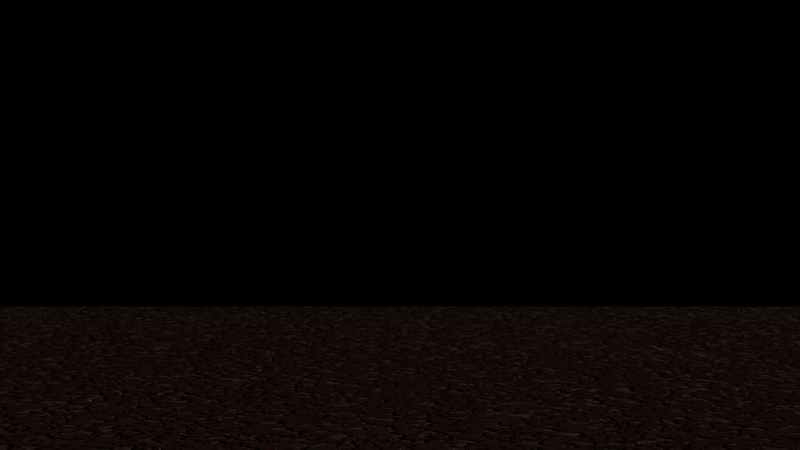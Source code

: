 # Source: graveyardFloor.blend  (saved by Blender 2.90.8; exported with 4.5.12 LTS)
import bpy
from mathutils import Matrix  # noqa: F401  (used for matrix-valued properties, if any)

bpy.ops.wm.read_factory_settings(use_empty=True)
scene = bpy.context.scene
scene.name = 'Scene'

# ---- collections
col_collection = bpy.data.collections.new('Collection'); scene.collection.children.link(col_collection)

# ---- materials (node trees are filled in below, after node groups)
mat_material_003 = bpy.data.materials.new('Material.003')

# ---- material node trees
mat_material_003.use_nodes = True; mat_material_003.node_tree.nodes.clear()
_N = mat_material_003.node_tree.nodes; _L = mat_material_003.node_tree.links
n0 = _N.new('ShaderNodeBsdfPrincipled'); n0.name = 'Principled BSDF'; n0.location = (-1954, 5908)
n0.distribution = 'GGX'
n0.subsurface_method = 'BURLEY'
n0.inputs[0].default_value = (0.01938, 0.008568, 0.005182, 1.0)
n0.inputs[3].default_value = 1.45
n0.inputs[27].default_value = (0.0, 0.0, 0.0, 1.0)
n0.inputs[28].default_value = 1.0
n1 = _N.new('ShaderNodeOutputMaterial'); n1.name = 'Material Output'; n1.location = (-1664, 5908)
n2 = _N.new('ShaderNodeBump'); n2.name = 'Bump'; n2.location = (-2198, 5681)
n2.inputs[1].default_value = 1.0
n2.inputs[2].default_value = 1.0
n3 = _N.new('ShaderNodeValToRGB'); n3.name = 'ColorRamp.001'; n3.location = (-2518, 5612)
while len(n3.color_ramp.elements) > 1: n3.color_ramp.elements.remove(n3.color_ramp.elements[-1])
n3.color_ramp.elements[0].position = 0.492; n3.color_ramp.elements[0].color = (0.0, 0.0, 0.0, 1.0)
_e = n3.color_ramp.elements.new(0.5761); _e.color = (1.0, 1.0, 1.0, 1.0)
n4 = _N.new('ShaderNodeValToRGB'); n4.name = 'ColorRamp'; n4.location = (-2497, 5916)
while len(n4.color_ramp.elements) > 1: n4.color_ramp.elements.remove(n4.color_ramp.elements[-1])
n4.color_ramp.elements[0].position = 0.4493; n4.color_ramp.elements[0].color = (0.0, 0.0, 0.0, 1.0)
_e = n4.color_ramp.elements.new(0.8188); _e.color = (1.0, 1.0, 1.0, 1.0)
n5 = _N.new('ShaderNodeTexNoise'); n5.name = 'Noise Texture'; n5.location = (-2738, 5766)
n5.inputs[2].default_value = 250.0
n5.inputs[3].default_value = 20.0
n5.inputs[8].default_value = 0.1
_L.new(n0.outputs[0], n1.inputs[0])
_L.new(n4.outputs[0], n0.inputs[2])
_L.new(n5.outputs[1], n4.inputs[0])
_L.new(n2.outputs[0], n0.inputs[5])
_L.new(n5.outputs[1], n3.inputs[0])
_L.new(n3.outputs[0], n2.inputs[3])
n1.is_active_output = True

# ---- world
world_world = bpy.data.worlds.new('World'); scene.world = world_world
world_world.use_nodes = True; world_world.node_tree.nodes.clear()
_N = world_world.node_tree.nodes; _L = world_world.node_tree.links
n0 = _N.new('ShaderNodeOutputWorld'); n0.name = 'World Output'; n0.location = (300, 300)
n1 = _N.new('ShaderNodeBackground'); n1.name = 'Background'; n1.location = (10, 300)
n1.inputs[0].default_value = (0.0, 0.0, 0.0, 1.0)
_L.new(n1.outputs[0], n0.inputs[0])
n0.is_active_output = True
world_world.color = (0.05088, 0.05088, 0.05088)
world_world.use_sun_shadow = False
world_world.sun_shadow_jitter_overblur = 0.0

# ---- cameras
cam_camera_001 = bpy.data.cameras.new('Camera.001')

# ---- meshes
me_plane = bpy.data.meshes.new('Plane')
me_plane.from_pydata([(-1.0, -1.0, 0.0), (1.0, -1.0, 0.0), (-1.0, 1.0, 0.0), (1.0, 1.0, 0.0)], [], [(0, 1, 3, 2)])
_uv = me_plane.uv_layers.new(name='UVMap')
_uv.uv.foreach_set('vector', [0.0, 0.0, 1.0, 0.0, 1.0, 1.0, 0.0, 1.0])
me_plane.materials.append(mat_material_003)
me_plane.use_remesh_fix_poles = True
me_plane.use_remesh_preserve_attributes = False
me_plane.use_mirror_vertex_groups = False
me_plane.update()

# ---- objects
ob_graveyardfloor = bpy.data.objects.new('graveyardFloor', me_plane)
ob_camera_001 = bpy.data.objects.new('Camera.001', cam_camera_001)

# ---- transforms, parenting, visibility, modifiers, constraints
ob_graveyardfloor.location = (0.0, 0.0, 0.0)
ob_graveyardfloor.scale = (45.0, 54.99, 1.0)
ob_graveyardfloor.lineart.crease_threshold = 0.0
ob_camera_001.location = (27.27, 0.0, 5.286)
ob_camera_001.rotation_euler = (1.571, 1.936e-05, 1.571)
ob_camera_001.scale = (4.553, 4.553, 0.4667)
ob_camera_001.lineart.crease_threshold = 0.0

# ---- collection membership
col_collection.objects.link(ob_graveyardfloor)
col_collection.objects.link(ob_camera_001)

# ---- scene / render settings (as saved in the file)
scene.camera = ob_camera_001
scene.frame_start = 1; scene.frame_end = 250; scene.frame_set(1)
scene.render.engine = 'CYCLES'
scene.cycles.use_denoising = False
scene.cycles.samples = 128
scene.cycles.sampling_pattern = 'TABULATED_SOBOL'
scene.cycles.use_adaptive_sampling = False
scene.cycles.use_light_tree = False
scene.eevee.use_gtao = True
scene.eevee.use_raytracing = True
scene.view_settings.view_transform = 'Filmic'
bpy.context.view_layer.update()

# ---- added for rendering (the .blend has no usable light): sun
light_auto_sun = bpy.data.lights.new('AutoSun', 'SUN')
light_auto_sun.energy = 3.0
light_auto_sun.angle = 0.0523599
ob_auto_sun = bpy.data.objects.new('AutoSun', light_auto_sun)
scene.collection.objects.link(ob_auto_sun)
ob_auto_sun.rotation_euler = (0.872665, 0.174533, 0.523599)
bpy.context.view_layer.update()
